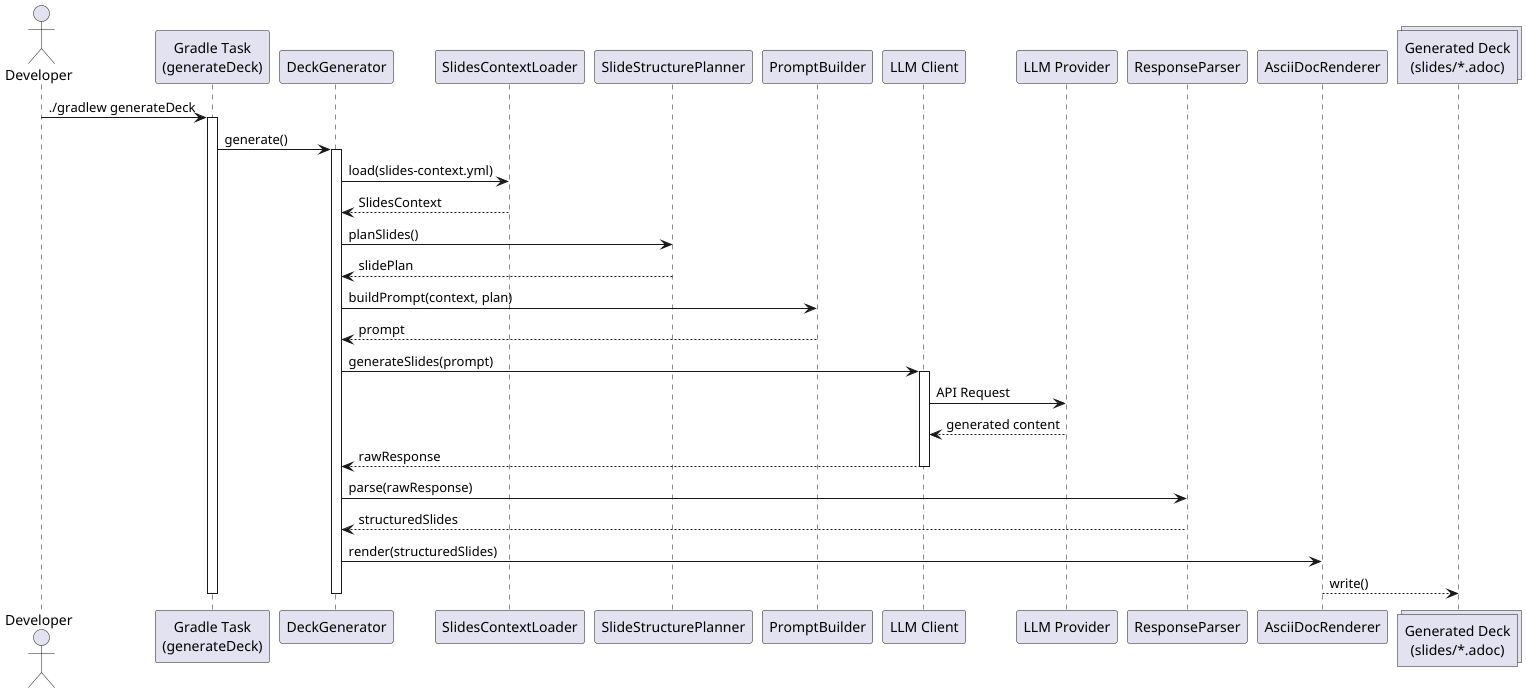

The diagram above was rendered by PlantUML. Its source (embedded in the PNG):
@startuml
actor Developer

participant "Gradle Task\n(generateDeck)" as GradleTask
participant "DeckGenerator"
participant "SlidesContextLoader"
participant "SlideStructurePlanner"
participant "PromptBuilder"
participant "LLM Client"
participant "LLM Provider"
participant "ResponseParser"
participant "AsciiDocRenderer"
collections "Generated Deck\n(slides/*.adoc)" as Output

Developer -> GradleTask : ./gradlew generateDeck

activate GradleTask
GradleTask -> DeckGenerator : generate()

activate DeckGenerator
DeckGenerator -> SlidesContextLoader : load(slides-context.yml)
SlidesContextLoader --> DeckGenerator : SlidesContext

DeckGenerator -> SlideStructurePlanner : planSlides()
SlideStructurePlanner --> DeckGenerator : slidePlan

DeckGenerator -> PromptBuilder : buildPrompt(context, plan)
PromptBuilder --> DeckGenerator : prompt

DeckGenerator -> "LLM Client" : generateSlides(prompt)
activate "LLM Client"
"LLM Client" -> "LLM Provider" : API Request
"LLM Provider" --> "LLM Client" : generated content
"LLM Client" --> DeckGenerator : rawResponse
deactivate "LLM Client"

DeckGenerator -> ResponseParser : parse(rawResponse)
ResponseParser --> DeckGenerator : structuredSlides

DeckGenerator -> AsciiDocRenderer : render(structuredSlides)
AsciiDocRenderer --> Output : write()
deactivate DeckGenerator
deactivate GradleTask
@enduml